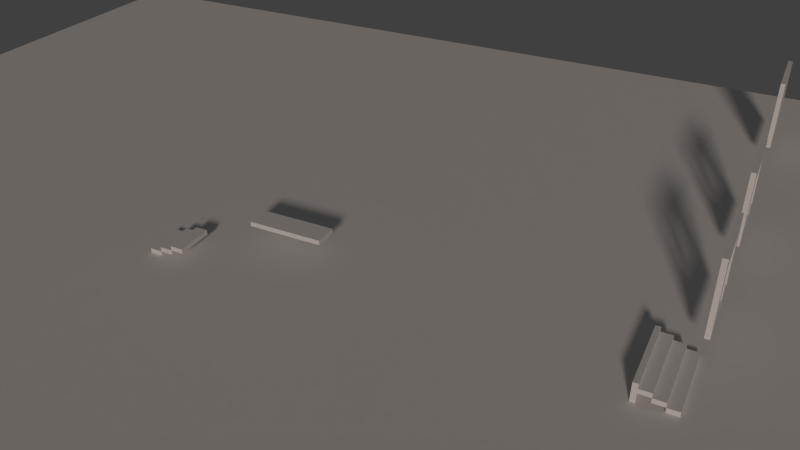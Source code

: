 # Source: CasaVictoriana.blend  (saved by Blender 2.78.0; exported with 4.5.12 LTS)
import bpy
from mathutils import Matrix  # noqa: F401  (used for matrix-valued properties, if any)

bpy.ops.wm.read_factory_settings(use_empty=True)
scene = bpy.context.scene
scene.name = 'Scene'

# ---- collections
col_collection_1 = bpy.data.collections.new('Collection 1'); scene.collection.children.link(col_collection_1)
col_collection_5 = bpy.data.collections.new('Collection 5'); scene.collection.children.link(col_collection_5)
col_collection_5.hide_render = True
col_collection_5.hide_viewport = True

# ---- world
world_world = bpy.data.worlds.new('World'); scene.world = world_world
world_world.color = (0.05088, 0.05088, 0.05088)
world_world.use_sun_shadow = False
world_world.sun_shadow_jitter_overblur = 0.0
world_world.cycles.sampling_method = 'MANUAL'

# ---- cameras
cam_camera = bpy.data.cameras.new('Camera')
cam_camera.clip_end = 100.0
cam_camera.lens = 35.0
cam_camera.sensor_width = 32.0
cam_camera.sensor_height = 18.0
cam_camera.ortho_scale = 7.314
cam_camera.dof.focus_distance = 0.0

# ---- lights
light_lamp = bpy.data.lights.new('Lamp', 'SUN')
light_lamp.transmission_factor = 0.0
light_lamp.cutoff_distance = 30.0
light_lamp.angle = 0.1199
light_lamp.energy = 1.0
light_lamp.shadow_buffer_clip_start = 1.001
light_lamp.shadow_soft_size = 0.06
light_lamp.shadow_cascade_max_distance = 1000.0
light_lamp.use_nodes = True; light_lamp.node_tree.nodes.clear()
_N = light_lamp.node_tree.nodes; _L = light_lamp.node_tree.links
n0 = _N.new('ShaderNodeOutputLight'); n0.name = 'Lámpara'; n0.location = (420, 300)
n1 = _N.new('ShaderNodeBlackbody'); n1.name = 'Cuerpo negro'; n1.location = (-280, 340)
n1.width = 163
n1.inputs[0].default_value = 5500.0
n2 = _N.new('ShaderNodeEmission'); n2.name = 'Emisión'; n2.location = (-20, 360)
_L.new(n1.outputs[0], n2.inputs[0])
_L.new(n2.outputs[0], n0.inputs[0])
n0.is_active_output = True

# ---- meshes
me_suelo_de_la_finca = bpy.data.meshes.new('Suelo de la Finca')
me_suelo_de_la_finca.from_pydata([(-1.0, -1.0, 0.0), (1.0, -1.0, 0.0), (-1.0, 1.0, 0.0), (1.0, 1.0, 0.0), (-1.0, -1.0, -0.1033), (1.0, -1.0, -0.1033), (-1.0, 1.0, -0.1033), (1.0, 1.0, -0.1033)], [], [(0, 1, 3, 2), (4, 6, 7, 5), (1, 5, 7, 3), (2, 6, 4, 0), (3, 7, 6, 2), (0, 4, 5, 1)])
me_suelo_de_la_finca.use_remesh_preserve_volume = False
me_suelo_de_la_finca.use_remesh_preserve_attributes = False
me_suelo_de_la_finca.use_mirror_vertex_groups = False
me_suelo_de_la_finca.update()
me_sm_cimientos_2x0_75x1 = bpy.data.meshes.new('SM_Cimientos 2x0.75x1')
me_sm_cimientos_2x0_75x1.from_pydata([], [], [])
me_sm_cimientos_2x0_75x1.update()
me_sm_suelo_2x2x0_25 = bpy.data.meshes.new('SM_Suelo 2x2x0,25')
me_sm_suelo_2x2x0_25.from_pydata([], [], [])
me_sm_suelo_2x2x0_25.update()
me_sm_pared_4x0_25x4_008 = bpy.data.meshes.new('SM_Pared 4x0,25x4.008')
me_sm_pared_4x0_25x4_008.from_pydata([(0.0, 0.25, 0.0), (4.0, 0.25, 0.0), (0.0, 0.25, 4.0), (4.0, 0.25, 4.0), (0.0, 0.0, 0.0), (4.0, 0.0, 0.0), (0.0, 0.0, 4.0), (4.0, 0.0, 4.0), (0.8, 0.25, 0.0), (3.2, 0.25, 0.0), (0.8, 0.25, 4.0), (3.2, 0.25, 4.0), (0.8, 0.0, 0.0), (3.2, 0.0, 0.0), (0.8, 0.0, 4.0), (3.2, 0.0, 4.0)], [], [(9, 11, 3, 1), (13, 5, 7, 15), (10, 2, 6, 14), (1, 3, 7, 5), (9, 1, 5, 13), (2, 0, 4, 6), (0, 8, 12, 4), (8, 9, 13, 12), (3, 11, 15, 7), (10, 14, 15, 11), (4, 12, 14, 6), (12, 13, 15, 14), (0, 2, 10, 8), (10, 11, 9, 8)])
me_sm_pared_4x0_25x4_008.use_remesh_preserve_volume = False
me_sm_pared_4x0_25x4_008.use_remesh_preserve_attributes = False
me_sm_pared_4x0_25x4_008.use_mirror_vertex_groups = False
me_sm_pared_4x0_25x4_008.update()
me_sm_cimientos_8x0_75x1 = bpy.data.meshes.new('SM_Cimientos 8x0.75x1')
me_sm_cimientos_8x0_75x1.from_pydata([], [], [])
me_sm_cimientos_8x0_75x1.update()
me_sm_suelo_8x8x0_25 = bpy.data.meshes.new('SM_Suelo 8x8x0,25')
me_sm_suelo_8x8x0_25.from_pydata([], [], [])
me_sm_suelo_8x8x0_25.update()
me_sm_paredventana_4x0_25x4_001 = bpy.data.meshes.new('SM_ParedVentana 4x0,25x4.001')
me_sm_paredventana_4x0_25x4_001.from_pydata([(0.0, 0.25, 0.0), (4.0, 0.25, 0.0), (0.0, 0.25, 4.0), (4.0, 0.25, 4.0), (0.0, 0.0, 0.0), (4.0, 0.0, 0.0), (0.0, 0.0, 4.0), (4.0, 0.0, 4.0), (0.8, 0.25, 0.0), (0.0, 0.25, 0.8), (3.2, 0.25, 0.0), (0.8, 0.25, 4.0), (0.0, 0.25, 3.2), (3.2, 0.25, 4.0), (0.8, 0.0, 0.0), (4.0, 0.25, 3.2), (3.2, 0.0, 0.0), (0.8, 0.0, 4.0), (4.0, 0.25, 0.8), (3.2, 0.0, 4.0), (4.0, 0.0, 0.8), (4.0, 0.0, 3.2), (0.0, 0.0, 3.2), (0.0, 0.0, 0.8), (0.8, 0.07, 0.8), (0.8, 0.07, 3.2), (3.2, 0.07, 0.8), (3.2, 0.07, 3.2), (0.8, 0.18, 3.2), (0.8, 0.18, 0.8), (3.2, 0.18, 3.2), (3.2, 0.18, 0.8), (2.1, 0.25, 0.0), (1.9, 0.25, 0.0), (1.9, 0.25, 4.0), (2.1, 0.25, 4.0), (1.9, 0.0, 0.0), (2.1, 0.0, 0.0), (2.1, 0.0, 4.0), (1.9, 0.0, 4.0), (2.1, 0.25, 3.2), (1.9, 0.25, 3.2), (2.1, 0.25, 0.8), (1.9, 0.25, 0.8), (1.9, 0.0, 0.8), (2.1, 0.0, 0.8), (2.1, 0.0, 3.2), (1.9, 0.0, 3.2), (0.8, 0.0, 0.8), (0.8, 0.0, 3.2), (3.2, 0.0, 0.8), (3.2, 0.0, 3.2), (0.8, 0.25, 3.2), (0.8, 0.25, 0.8), (3.2, 0.25, 3.2), (3.2, 0.25, 0.8), (2.1, 0.07, 0.8), (2.1, 0.07, 3.2), (1.9, 0.07, 3.2), (1.9, 0.07, 0.8), (2.1, 0.18, 3.2), (2.1, 0.18, 0.8), (1.9, 0.18, 0.8), (1.9, 0.18, 3.2), (1.845, 0.1745, 0.92), (1.845, 0.0755, 0.92), (0.855, 0.0755, 3.08), (0.855, 0.1745, 3.08), (2.155, 0.1745, 0.92), (2.155, 0.0755, 0.92), (1.845, 0.1745, 3.08), (1.845, 0.0755, 3.08), (3.145, 0.1745, 3.08), (3.145, 0.0755, 3.08), (3.145, 0.0755, 0.92), (3.145, 0.1745, 0.92), (2.155, 0.1745, 3.08), (2.155, 0.0755, 3.08), (0.855, 0.1745, 0.92), (0.855, 0.0755, 0.92)], [], [(54, 13, 3, 15), (51, 21, 7, 19), (11, 2, 6, 17), (15, 3, 7, 21), (10, 1, 5, 16), (9, 0, 4, 23), (0, 8, 14, 4), (53, 43, 33, 8), (14, 36, 44, 48), (3, 13, 19, 7), (37, 16, 50, 45), (9, 12, 52, 53), (22, 49, 17, 6), (30, 31, 75, 72), (0, 9, 53, 8), (12, 2, 11, 52), (8, 33, 36, 14), (60, 30, 72, 76), (11, 17, 39, 34), (29, 28, 67, 78), (4, 14, 48, 23), (23, 48, 49, 22), (2, 12, 22, 6), (12, 9, 23, 22), (1, 18, 20, 5), (18, 15, 21, 20), (16, 5, 20, 50), (50, 20, 21, 51), (10, 55, 18, 1), (55, 54, 15, 18), (31, 61, 68, 75), (35, 38, 19, 13), (26, 27, 73, 74), (42, 55, 10, 32), (46, 51, 19, 38), (11, 34, 41, 52), (49, 47, 39, 17), (35, 13, 54, 40), (45, 46, 47, 44), (35, 40, 41, 34), (40, 42, 43, 41), (42, 32, 33, 43), (46, 38, 39, 47), (38, 35, 34, 39), (37, 45, 44, 36), (32, 37, 36, 33), (32, 10, 16, 37), (62, 29, 78, 64), (27, 57, 77, 73), (25, 24, 79, 66), (24, 25, 49, 48), (27, 26, 50, 51), (28, 29, 53, 52), (31, 30, 54, 55), (56, 57, 46, 45), (58, 59, 44, 47), (60, 61, 42, 40), (62, 63, 41, 43), (29, 62, 43, 53), (61, 31, 55, 42), (30, 60, 40, 54), (63, 28, 52, 41), (26, 56, 45, 50), (59, 24, 48, 44), (25, 58, 47, 49), (57, 27, 51, 46), (73, 72, 75, 74), (77, 76, 72, 73), (69, 68, 76, 77), (66, 67, 70, 71), (74, 75, 68, 69), (71, 70, 64, 65), (65, 64, 78, 79), (79, 78, 67, 66), (28, 63, 70, 67), (57, 56, 69, 77), (56, 26, 74, 69), (59, 58, 71, 65), (24, 59, 65, 79), (61, 60, 76, 68), (58, 25, 66, 71), (63, 62, 64, 70)])
me_sm_paredventana_4x0_25x4_001.use_remesh_preserve_volume = False
me_sm_paredventana_4x0_25x4_001.use_remesh_preserve_attributes = False
me_sm_paredventana_4x0_25x4_001.use_mirror_vertex_groups = False
me_sm_paredventana_4x0_25x4_001.update()
me_sm_paredventana_4x0_25x4 = bpy.data.meshes.new('SM_ParedVentana 4x0,25x4')
me_sm_paredventana_4x0_25x4.from_pydata([(0.0, 0.25, 0.0), (4.0, 0.25, 0.0), (0.0, 0.25, 4.0), (4.0, 0.25, 4.0), (0.0, 0.0, 0.0), (4.0, 0.0, 0.0), (0.0, 0.0, 4.0), (4.0, 0.0, 4.0), (0.8, 0.25, 0.0), (0.0, 0.25, 0.8), (3.2, 0.25, 0.0), (0.8, 0.25, 4.0), (0.0, 0.25, 3.2), (3.2, 0.25, 4.0), (0.8, 0.0, 0.0), (4.0, 0.25, 3.2), (3.2, 0.0, 0.0), (0.8, 0.0, 4.0), (4.0, 0.25, 0.8), (3.2, 0.0, 4.0), (4.0, 0.0, 0.8), (4.0, 0.0, 3.2), (0.0, 0.0, 3.2), (0.0, 0.0, 0.8), (0.8, 0.07, 0.8), (0.8, 0.07, 3.2), (3.2, 0.07, 0.8), (3.2, 0.07, 3.2), (0.8, 0.18, 3.2), (0.8, 0.18, 0.8), (3.2, 0.18, 3.2), (3.2, 0.18, 0.8), (2.1, 0.25, 0.0), (1.9, 0.25, 0.0), (1.9, 0.25, 4.0), (2.1, 0.25, 4.0), (1.9, 0.0, 0.0), (2.1, 0.0, 0.0), (2.1, 0.0, 4.0), (1.9, 0.0, 4.0), (2.1, 0.25, 3.2), (1.9, 0.25, 3.2), (2.1, 0.25, 0.8), (1.9, 0.25, 0.8), (1.9, 0.0, 0.8), (2.1, 0.0, 0.8), (2.1, 0.0, 3.2), (1.9, 0.0, 3.2), (0.8, 0.0, 0.8), (0.8, 0.0, 3.2), (3.2, 0.0, 0.8), (3.2, 0.0, 3.2), (0.8, 0.25, 3.2), (0.8, 0.25, 0.8), (3.2, 0.25, 3.2), (3.2, 0.25, 0.8), (2.1, 0.07, 0.8), (2.1, 0.07, 3.2), (1.9, 0.07, 3.2), (1.9, 0.07, 0.8), (2.1, 0.18, 3.2), (2.1, 0.18, 0.8), (1.9, 0.18, 0.8), (1.9, 0.18, 3.2), (1.845, 0.1745, 0.92), (1.845, 0.0755, 0.92), (0.855, 0.0755, 3.08), (0.855, 0.1745, 3.08), (2.155, 0.1745, 0.92), (2.155, 0.0755, 0.92), (1.845, 0.1745, 3.08), (1.845, 0.0755, 3.08), (3.145, 0.1745, 3.08), (3.145, 0.0755, 3.08), (3.145, 0.0755, 0.92), (3.145, 0.1745, 0.92), (2.155, 0.1745, 3.08), (2.155, 0.0755, 3.08), (0.855, 0.1745, 0.92), (0.855, 0.0755, 0.92)], [], [(54, 13, 3, 15), (51, 21, 7, 19), (11, 2, 6, 17), (15, 3, 7, 21), (10, 1, 5, 16), (9, 0, 4, 23), (0, 8, 14, 4), (53, 43, 33, 8), (14, 36, 44, 48), (3, 13, 19, 7), (37, 16, 50, 45), (9, 12, 52, 53), (22, 49, 17, 6), (30, 31, 75, 72), (0, 9, 53, 8), (12, 2, 11, 52), (8, 33, 36, 14), (60, 30, 72, 76), (11, 17, 39, 34), (29, 28, 67, 78), (4, 14, 48, 23), (23, 48, 49, 22), (2, 12, 22, 6), (12, 9, 23, 22), (1, 18, 20, 5), (18, 15, 21, 20), (16, 5, 20, 50), (50, 20, 21, 51), (10, 55, 18, 1), (55, 54, 15, 18), (31, 61, 68, 75), (35, 38, 19, 13), (26, 27, 73, 74), (42, 55, 10, 32), (46, 51, 19, 38), (11, 34, 41, 52), (49, 47, 39, 17), (35, 13, 54, 40), (45, 46, 47, 44), (35, 40, 41, 34), (40, 42, 43, 41), (42, 32, 33, 43), (46, 38, 39, 47), (38, 35, 34, 39), (37, 45, 44, 36), (32, 37, 36, 33), (32, 10, 16, 37), (62, 29, 78, 64), (27, 57, 77, 73), (25, 24, 79, 66), (24, 25, 49, 48), (27, 26, 50, 51), (28, 29, 53, 52), (31, 30, 54, 55), (56, 57, 46, 45), (58, 59, 44, 47), (60, 61, 42, 40), (62, 63, 41, 43), (29, 62, 43, 53), (61, 31, 55, 42), (30, 60, 40, 54), (63, 28, 52, 41), (26, 56, 45, 50), (59, 24, 48, 44), (25, 58, 47, 49), (57, 27, 51, 46), (73, 72, 75, 74), (77, 76, 72, 73), (69, 68, 76, 77), (66, 67, 70, 71), (74, 75, 68, 69), (71, 70, 64, 65), (65, 64, 78, 79), (79, 78, 67, 66), (28, 63, 70, 67), (57, 56, 69, 77), (56, 26, 74, 69), (59, 58, 71, 65), (24, 59, 65, 79), (61, 60, 76, 68), (58, 25, 66, 71), (63, 62, 64, 70)])
me_sm_paredventana_4x0_25x4.use_remesh_preserve_volume = False
me_sm_paredventana_4x0_25x4.use_remesh_preserve_attributes = False
me_sm_paredventana_4x0_25x4.use_mirror_vertex_groups = False
me_sm_paredventana_4x0_25x4.update()
me_sm_pared_4x0_25x4 = bpy.data.meshes.new('SM_Pared 4x0,25x4')
me_sm_pared_4x0_25x4.from_pydata([], [], [])
me_sm_pared_4x0_25x4.update()
me_entrada_escalera_derecha = bpy.data.meshes.new('Entrada Escalera Derecha')
me_entrada_escalera_derecha.from_pydata([(-2.186e-08, -6.954e-08, 0.0), (4.0, -2.119e-07, 0.0), (-2.186e-08, -6.954e-08, 0.25), (4.0, -2.119e-07, 0.25), (-4.007e-08, 0.5833, 0.0), (4.0, 0.5833, 0.0), (-4.007e-08, 0.5833, 0.25), (4.0, 0.5833, 0.25), (1.984e-07, 0.5833, 0.5), (4.0, 0.5833, 0.5), (6.093e-08, 1.167, 0.25), (4.0, 1.167, 0.25), (4.0, 1.167, 0.5), (6.093e-08, 1.167, 0.5), (6.093e-08, 1.167, 0.75), (4.0, 1.167, 0.75), (4.271e-08, 1.75, 0.5), (4.0, 1.75, 0.5), (4.271e-08, 1.75, 0.75), (4.0, 1.75, 0.75)], [], [(0, 1, 3, 2), (4, 6, 7, 5), (0, 4, 5, 1), (2, 6, 4, 0), (3, 7, 6, 2), (1, 5, 7, 3), (6, 7, 9, 8), (10, 13, 12, 11), (6, 10, 11, 7), (8, 13, 10, 6), (9, 12, 13, 8), (7, 11, 12, 9), (13, 12, 15, 14), (16, 18, 19, 17), (13, 16, 17, 12), (14, 18, 16, 13), (15, 19, 18, 14), (12, 17, 19, 15)])
me_entrada_escalera_derecha.use_remesh_preserve_volume = False
me_entrada_escalera_derecha.use_remesh_preserve_attributes = False
me_entrada_escalera_derecha.use_mirror_vertex_groups = False
me_entrada_escalera_derecha.update()
me_sm_pilares_2x0_25x4_001 = bpy.data.meshes.new('SM_Pilares 2x0.25x4.001')
me_sm_pilares_2x0_25x4_001.from_pydata([], [], [])
me_sm_pilares_2x0_25x4_001.update()
me_sm_cimientos_4x0_75x1 = bpy.data.meshes.new('SM_Cimientos 4x0.75x1')
me_sm_cimientos_4x0_75x1.from_pydata([(0.0, 1.371e-06, 0.0), (4.0, 1.371e-06, 0.0), (4.0, 1.371e-06, 1.0), (0.0, 0.0, 1.0), (0.0, 0.25, 0.0), (4.0, 0.25, 0.0), (4.0, 0.25, 1.0), (0.0, 0.25, 1.0)], [], [(1, 2, 3, 0), (5, 4, 7, 6), (2, 6, 7, 3), (0, 4, 5, 1), (3, 7, 4, 0), (1, 5, 6, 2)])
me_sm_cimientos_4x0_75x1.use_remesh_preserve_volume = False
me_sm_cimientos_4x0_75x1.use_remesh_preserve_attributes = False
me_sm_cimientos_4x0_75x1.use_mirror_vertex_groups = False
me_sm_cimientos_4x0_75x1.update()
me_sm_pilaresesquina_4x0_25x4 = bpy.data.meshes.new('SM_PilaresEsquina 4x0.25x4')
me_sm_pilaresesquina_4x0_25x4.from_pydata([], [], [])
me_sm_pilaresesquina_4x0_25x4.update()
me_sm_suelo_4x4x0_25 = bpy.data.meshes.new('SM_Suelo 4x4x0,25')
me_sm_suelo_4x4x0_25.from_pydata([], [], [])
me_sm_suelo_4x4x0_25.update()
me_sm_cimientos_5_lados_2x2x1_blend = bpy.data.meshes.new('SM_Cimientos 5 Lados 2x2x1.blend')
me_sm_cimientos_5_lados_2x2x1_blend.from_pydata([], [], [])
me_sm_cimientos_5_lados_2x2x1_blend.update()
me_entrada_escalera_puerta = bpy.data.meshes.new('Entrada Escalera Puerta')
me_entrada_escalera_puerta.from_pydata([(0.0, 0.9423, 0.0), (2.0, 0.9423, 0.0), (0.0, 0.9423, 0.25), (2.0, 0.9423, 0.25), (-2.0, 0.9423, 0.0), (-2.0, 0.9423, 0.25), (2.0, -0.3069, 0.0), (0.0, -0.3069, 0.25), (2.0, -0.3069, 0.25), (2.0, 0.6923, 0.0), (0.0, 0.6923, 0.25), (2.0, 0.6923, 0.25), (-2.0, -0.3069, 0.0), (0.0, -0.3069, 0.0), (-2.0, -0.3069, 0.25), (-2.0, 0.6923, 0.0), (0.0, 0.6923, 0.0), (-2.0, 0.6923, 0.25)], [], [(0, 2, 3, 1), (16, 0, 1, 9), (10, 2, 0, 16), (11, 3, 2, 10), (9, 1, 3, 11), (4, 5, 2, 0), (15, 4, 0, 16), (17, 5, 4, 15), (10, 2, 5, 17), (13, 6, 8, 7), (16, 10, 11, 9), (13, 16, 9, 6), (7, 10, 16, 13), (8, 11, 10, 7), (6, 9, 11, 8), (12, 13, 7, 14), (15, 17, 10, 16), (12, 15, 16, 13), (14, 17, 15, 12), (7, 10, 17, 14)])
me_entrada_escalera_puerta.use_remesh_preserve_volume = False
me_entrada_escalera_puerta.use_remesh_preserve_attributes = False
me_entrada_escalera_puerta.use_mirror_vertex_groups = False
me_entrada_escalera_puerta.update()
me_sm_pared_2x0_25x4 = bpy.data.meshes.new('SM_Pared 2x0,25x4')
me_sm_pared_2x0_25x4.from_pydata([], [], [])
me_sm_pared_2x0_25x4.update()
me_entrada_escalera_izquierda = bpy.data.meshes.new('Entrada Escalera Izquierda')
me_entrada_escalera_izquierda.from_pydata([(0.0, 0.0, 0.0), (2.0, -1.457e-07, 0.0), (0.0, 0.0, 0.25), (2.0, -1.457e-07, 0.25), (-1.821e-08, 0.6667, 0.0), (2.0, 0.6667, 0.0), (-1.821e-08, 0.6667, 0.25), (2.0, 0.6667, 0.25), (1.01e-07, 0.6667, 0.5), (2.0, 0.6667, 0.5), (8.278e-08, 1.333, 0.25), (2.0, 1.333, 0.25), (2.0, 1.333, 0.5), (8.278e-08, 1.333, 0.5), (8.278e-08, 1.333, 0.75), (2.0, 1.333, 0.75), (6.457e-08, 2.0, 0.5), (2.0, 2.0, 0.5), (6.457e-08, 2.0, 0.75), (2.0, 2.0, 0.75)], [], [(0, 1, 3, 2), (4, 6, 7, 5), (0, 4, 5, 1), (2, 6, 4, 0), (3, 7, 6, 2), (1, 5, 7, 3), (6, 7, 9, 8), (10, 13, 12, 11), (6, 10, 11, 7), (8, 13, 10, 6), (9, 12, 13, 8), (7, 11, 12, 9), (13, 12, 15, 14), (16, 18, 19, 17), (13, 16, 17, 12), (14, 18, 16, 13), (15, 19, 18, 14), (12, 17, 19, 15)])
me_entrada_escalera_izquierda.use_remesh_preserve_volume = False
me_entrada_escalera_izquierda.use_remesh_preserve_attributes = False
me_entrada_escalera_izquierda.use_mirror_vertex_groups = False
me_entrada_escalera_izquierda.update()
me_sm_cimientos_4x0_75x1_1 = bpy.data.meshes.new('SM_Cimientos 4x0.75x1')
me_sm_cimientos_4x0_75x1_1.from_pydata([], [], [])
me_sm_cimientos_4x0_75x1_1.update()
me_sm_corner_0_25x0_25x4 = bpy.data.meshes.new('SM_Corner 0.25x0.25x4')
me_sm_corner_0_25x0_25x4.from_pydata([], [], [])
me_sm_corner_0_25x0_25x4.update()
me_sm_escalerasesquina_1x1x0_25 = bpy.data.meshes.new('SM_EscalerasEsquina 1x1x0.25')
me_sm_escalerasesquina_1x1x0_25.from_pydata([], [], [])
me_sm_escalerasesquina_1x1x0_25.update()
me_sm_paredventana_2x0_25x4 = bpy.data.meshes.new('SM_ParedVentana 2x0,25x4')
me_sm_paredventana_2x0_25x4.from_pydata([], [], [])
me_sm_paredventana_2x0_25x4.update()
me_sm_paredventana_4x0_25x4_1 = bpy.data.meshes.new('SM_ParedVentana 4x0,25x4')
me_sm_paredventana_4x0_25x4_1.from_pydata([], [], [])
me_sm_paredventana_4x0_25x4_1.update()
me_sm_escaleras_2x0_25x0_25 = bpy.data.meshes.new('SM_Escaleras 2x0.25x0.25')
me_sm_escaleras_2x0_25x0_25.from_pydata([], [], [])
me_sm_escaleras_2x0_25x0_25.update()

# ---- objects
ob_suelo_de_la_finca = bpy.data.objects.new('Suelo de la Finca', me_suelo_de_la_finca)
ob_91__iluminacion_y_camara = bpy.data.objects.new('91. Iluminacion y Camara', None)
ob_camera = bpy.data.objects.new('Camera', cam_camera)
ob_lamp = bpy.data.objects.new('Lamp', light_lamp)
ob_2__exteriores = bpy.data.objects.new('2. Exteriores', None)
ob_1__casa = bpy.data.objects.new('1. Casa', None)
ob_primer_piso = bpy.data.objects.new('Primer Piso', None)
ob_entrada = bpy.data.objects.new('Entrada', None)
ob_sm_cimientos_2x0_75x1_proxy_004 = bpy.data.objects.new('SM_Cimientos 2x0.75x1_proxy.004', me_sm_cimientos_2x0_75x1)
ob_sm_suelo_2x2x0_25_proxy_002 = bpy.data.objects.new('SM_Suelo 2x2x0,25_proxy.002', me_sm_suelo_2x2x0_25)
ob_sm_pared_4x0_25x4_proxy_009 = bpy.data.objects.new('SM_Pared 4x0,25x4_proxy.009', me_sm_pared_4x0_25x4_008)
ob_sm_cimientos_8x0_75x1_proxy_005 = bpy.data.objects.new('SM_Cimientos 8x0.75x1_proxy.005', me_sm_cimientos_8x0_75x1)
ob_sm_suelo_8x8x0_25_proxy_012 = bpy.data.objects.new('SM_Suelo 8x8x0,25_proxy.012', me_sm_suelo_8x8x0_25)
ob_sm_suelo_8x8x0_25_proxy_011 = bpy.data.objects.new('SM_Suelo 8x8x0,25_proxy.011', me_sm_suelo_8x8x0_25)
ob_sm_suelo_8x8x0_25_proxy_010 = bpy.data.objects.new('SM_Suelo 8x8x0,25_proxy.010', me_sm_suelo_8x8x0_25)
ob_sm_suelo_8x8x0_25_proxy_009 = bpy.data.objects.new('SM_Suelo 8x8x0,25_proxy.009', me_sm_suelo_8x8x0_25)
ob_sm_suelo_8x8x0_25_proxy_008 = bpy.data.objects.new('SM_Suelo 8x8x0,25_proxy.008', me_sm_suelo_8x8x0_25)
ob_sm_suelo_8x8x0_25_proxy_007 = bpy.data.objects.new('SM_Suelo 8x8x0,25_proxy.007', me_sm_suelo_8x8x0_25)
ob_sm_suelo_8x8x0_25_proxy_006 = bpy.data.objects.new('SM_Suelo 8x8x0,25_proxy.006', me_sm_suelo_8x8x0_25)
ob_sm_suelo_8x8x0_25_proxy_005 = bpy.data.objects.new('SM_Suelo 8x8x0,25_proxy.005', me_sm_suelo_8x8x0_25)
ob_sm_suelo_8x8x0_25_proxy_004 = bpy.data.objects.new('SM_Suelo 8x8x0,25_proxy.004', me_sm_suelo_8x8x0_25)
ob_sm_suelo_8x8x0_25_proxy_003 = bpy.data.objects.new('SM_Suelo 8x8x0,25_proxy.003', me_sm_suelo_8x8x0_25)
ob_sm_paredventana_4x0_25x4_proxy_003 = bpy.data.objects.new('SM_ParedVentana 4x0,25x4_proxy.003', me_sm_paredventana_4x0_25x4_001)
ob_sm_paredventana_4x0_25x4_proxy_002 = bpy.data.objects.new('SM_ParedVentana 4x0,25x4_proxy.002', me_sm_paredventana_4x0_25x4)
ob_sm_cimientos_8x0_75x1_proxy_002 = bpy.data.objects.new('SM_Cimientos 8x0.75x1_proxy.002', me_sm_cimientos_8x0_75x1)
ob_sm_pared_4x0_25x4_proxy_008 = bpy.data.objects.new('SM_Pared 4x0,25x4_proxy.008', me_sm_pared_4x0_25x4)
ob_sm_pared_4x0_25x4_proxy_007 = bpy.data.objects.new('SM_Pared 4x0,25x4_proxy.007', me_sm_pared_4x0_25x4)
ob_sm_cimientos_8x0_75x1_proxy_001 = bpy.data.objects.new('SM_Cimientos 8x0.75x1_proxy.001', me_sm_cimientos_8x0_75x1)
ob_entrada_escalera_derecha_001 = bpy.data.objects.new('Entrada Escalera Derecha.001', me_entrada_escalera_derecha)
ob_sm_pilares_2x0_25x4_001_proxy_002 = bpy.data.objects.new('SM_Pilares 2x0.25x4.001_proxy.002', me_sm_pilares_2x0_25x4_001)
ob_sm_cimientos_2x0_75x1_proxy_003 = bpy.data.objects.new('SM_Cimientos 2x0.75x1_proxy.003', me_sm_cimientos_2x0_75x1)
ob_sm_cimientos_2x0_75x1_proxy_002 = bpy.data.objects.new('SM_Cimientos 2x0.75x1_proxy.002', me_sm_cimientos_2x0_75x1)
ob_sm_cimientos_4x0_75x1_proxy_002 = bpy.data.objects.new('SM_Cimientos 4x0.75x1_proxy.002', me_sm_cimientos_4x0_75x1)
ob_sm_pared_4x0_25x4_proxy_006 = bpy.data.objects.new('SM_Pared 4x0,25x4_proxy.006', me_sm_pared_4x0_25x4)
ob_sm_pilaresesquina_4x0_25x4_proxy_005 = bpy.data.objects.new('SM_PilaresEsquina 4x0.25x4_proxy.005', me_sm_pilaresesquina_4x0_25x4)
ob_sm_suelo_2x2x0_25_001 = bpy.data.objects.new('SM_Suelo 2x2x0,25.001', me_sm_suelo_2x2x0_25)
ob_sm_suelo_2x2x0_25_proxy_001 = bpy.data.objects.new('SM_Suelo 2x2x0,25_proxy.001', me_sm_suelo_2x2x0_25)
ob_sm_pared_4x0_25x4_proxy_005 = bpy.data.objects.new('SM_Pared 4x0,25x4_proxy.005', me_sm_pared_4x0_25x4)
ob_sm_cimientos_8x0_75x1_proxy_006 = bpy.data.objects.new('SM_Cimientos 8x0.75x1_proxy.006', me_sm_cimientos_8x0_75x1)
ob_sm_pared_4x0_25x4_proxy_004 = bpy.data.objects.new('SM_Pared 4x0,25x4_proxy.004', me_sm_pared_4x0_25x4)
ob_sm_pared_4x0_25x4_proxy_003 = bpy.data.objects.new('SM_Pared 4x0,25x4_proxy.003', me_sm_pared_4x0_25x4)
ob_sm_pared_4x0_25x4_proxy_002 = bpy.data.objects.new('SM_Pared 4x0,25x4_proxy.002', me_sm_pared_4x0_25x4)
ob_sm_suelo_4x4x0_25_proxy_005 = bpy.data.objects.new('SM_Suelo 4x4x0,25_proxy.005', me_sm_suelo_4x4x0_25)
ob_sm_suelo_4x4x0_25_proxy_004 = bpy.data.objects.new('SM_Suelo 4x4x0,25_proxy.004', me_sm_suelo_4x4x0_25)
ob_sm_cimientos_5_lados_2x2x1_blend_proxy_001 = bpy.data.objects.new('SM_Cimientos 5 Lados 2x2x1.blend_proxy.001', me_sm_cimientos_5_lados_2x2x1_blend)
ob_sm_pilaresesquina_4x0_25x4_proxy_004 = bpy.data.objects.new('SM_PilaresEsquina 4x0.25x4_proxy.004', me_sm_pilaresesquina_4x0_25x4)
ob_sm_cimientos_8x0_75x1_proxy_004 = bpy.data.objects.new('SM_Cimientos 8x0.75x1_proxy.004', me_sm_cimientos_8x0_75x1)
ob_sm_suelo_4x4x0_25_proxy_003 = bpy.data.objects.new('SM_Suelo 4x4x0,25_proxy.003', me_sm_suelo_4x4x0_25)
ob_entrada_escalera_puerta = bpy.data.objects.new('Entrada Escalera Puerta', me_entrada_escalera_puerta)
ob_sm_pared_2x0_25x4_proxy_002 = bpy.data.objects.new('SM_Pared 2x0,25x4_proxy.002', me_sm_pared_2x0_25x4)
ob_sm_cimientos_8x0_75x1_proxy_003 = bpy.data.objects.new('SM_Cimientos 8x0.75x1_proxy.003', me_sm_cimientos_8x0_75x1)
ob_sm_pilaresesquina_4x0_25x4_proxy_003 = bpy.data.objects.new('SM_PilaresEsquina 4x0.25x4_proxy.003', me_sm_pilaresesquina_4x0_25x4)
ob_sm_suelo_4x4x0_25_proxy_002 = bpy.data.objects.new('SM_Suelo 4x4x0,25_proxy.002', me_sm_suelo_4x4x0_25)
ob_sm_pilaresesquina_4x0_25x4_proxy_002 = bpy.data.objects.new('SM_PilaresEsquina 4x0.25x4_proxy.002', me_sm_pilaresesquina_4x0_25x4)
ob_sm_suelo_2x2x0_25_proxy_008 = bpy.data.objects.new('SM_Suelo 2x2x0,25_proxy.008', me_sm_suelo_2x2x0_25)
ob_sm_suelo_2x2x0_25_proxy_007 = bpy.data.objects.new('SM_Suelo 2x2x0,25_proxy.007', me_sm_suelo_2x2x0_25)
ob_sm_suelo_2x2x0_25_proxy_006 = bpy.data.objects.new('SM_Suelo 2x2x0,25_proxy.006', me_sm_suelo_2x2x0_25)
ob_sm_suelo_2x2x0_25_proxy_005 = bpy.data.objects.new('SM_Suelo 2x2x0,25_proxy.005', me_sm_suelo_2x2x0_25)
ob_entrada_escalera_izquierda = bpy.data.objects.new('Entrada Escalera Izquierda', me_entrada_escalera_izquierda)
ob_sm_suelo_8x8x0_25_proxy_002 = bpy.data.objects.new('SM_Suelo 8x8x0,25_proxy.002', me_sm_suelo_8x8x0_25)
ob_sm_cimientos_2x0_75x1_proxy_001 = bpy.data.objects.new('SM_Cimientos 2x0.75x1_proxy.001', me_sm_cimientos_2x0_75x1)
ob_sm_cimientos_4x0_75x1_proxy_001 = bpy.data.objects.new('SM_Cimientos 4x0.75x1_proxy.001', me_sm_cimientos_4x0_75x1_1)
ob_sm_corner_0_25x0_25x4_proxy_001 = bpy.data.objects.new('SM_Corner 0.25x0.25x4_proxy.001', me_sm_corner_0_25x0_25x4)
ob_sm_escalerasesquina_1x1x0_25_proxy_001 = bpy.data.objects.new('SM_EscalerasEsquina 1x1x0.25_proxy.001', me_sm_escalerasesquina_1x1x0_25)
ob_sm_pared_2x0_25x4_proxy_001 = bpy.data.objects.new('SM_Pared 2x0,25x4_proxy.001', me_sm_pared_2x0_25x4)
ob_sm_pared_4x0_25x4_proxy_001 = bpy.data.objects.new('SM_Pared 4x0,25x4_proxy.001', me_sm_pared_4x0_25x4)
ob_sm_pilares_2x0_25x4_001_proxy_001 = bpy.data.objects.new('SM_Pilares 2x0.25x4.001_proxy.001', me_sm_pilares_2x0_25x4_001)
ob_sm_pilaresesquina_4x0_25x4_proxy_001 = bpy.data.objects.new('SM_PilaresEsquina 4x0.25x4_proxy.001', me_sm_pilaresesquina_4x0_25x4)
ob_sm_suelo_4x4x0_25_proxy_001 = bpy.data.objects.new('SM_Suelo 4x4x0,25_proxy.001', me_sm_suelo_4x4x0_25)
ob_sm_suelo_8x8x0_25_proxy_001 = bpy.data.objects.new('SM_Suelo 8x8x0,25_proxy.001', me_sm_suelo_8x8x0_25)
ob_sm_paredventana_2x0_25x4_proxy_001 = bpy.data.objects.new('SM_ParedVentana 2x0,25x4_proxy.001', me_sm_paredventana_2x0_25x4)
ob_sm_paredventana_4x0_25x4_proxy_001 = bpy.data.objects.new('SM_ParedVentana 4x0,25x4_proxy.001', me_sm_paredventana_4x0_25x4_1)
ob_9__objetos_linkeados = bpy.data.objects.new('9. Objetos Linkeados', None)
ob_sm_cimientos_5_lados_2x2x1_blend_proxy = bpy.data.objects.new('SM_Cimientos 5 Lados 2x2x1.blend_proxy', me_sm_cimientos_5_lados_2x2x1_blend)
ob_sm_paredventana_4x0_25x4_proxy = bpy.data.objects.new('SM_ParedVentana 4x0,25x4_proxy', me_sm_paredventana_4x0_25x4_1)
ob_sm_paredventana_2x0_25x4_proxy = bpy.data.objects.new('SM_ParedVentana 2x0,25x4_proxy', me_sm_paredventana_2x0_25x4)
ob_sm_suelo_8x8x0_25_proxy = bpy.data.objects.new('SM_Suelo 8x8x0,25_proxy', me_sm_suelo_8x8x0_25)
ob_sm_suelo_4x4x0_25_proxy = bpy.data.objects.new('SM_Suelo 4x4x0,25_proxy', me_sm_suelo_4x4x0_25)
ob_sm_suelo_2x2x0_25_proxy = bpy.data.objects.new('SM_Suelo 2x2x0,25_proxy', me_sm_suelo_2x2x0_25)
ob_sm_pilaresesquina_4x0_25x4_proxy = bpy.data.objects.new('SM_PilaresEsquina 4x0.25x4_proxy', me_sm_pilaresesquina_4x0_25x4)
ob_sm_pilares_2x0_25x4_001_proxy = bpy.data.objects.new('SM_Pilares 2x0.25x4.001_proxy', me_sm_pilares_2x0_25x4_001)
ob_sm_pared_4x0_25x4_proxy = bpy.data.objects.new('SM_Pared 4x0,25x4_proxy', me_sm_pared_4x0_25x4)
ob_sm_pared_2x0_25x4_proxy = bpy.data.objects.new('SM_Pared 2x0,25x4_proxy', me_sm_pared_2x0_25x4)
ob_sm_escalerasesquina_1x1x0_25_proxy = bpy.data.objects.new('SM_EscalerasEsquina 1x1x0.25_proxy', me_sm_escalerasesquina_1x1x0_25)
ob_sm_escaleras_2x0_25x0_25_proxy = bpy.data.objects.new('SM_Escaleras 2x0.25x0.25_proxy', me_sm_escaleras_2x0_25x0_25)
ob_sm_corner_0_25x0_25x4_proxy = bpy.data.objects.new('SM_Corner 0.25x0.25x4_proxy', me_sm_corner_0_25x0_25x4)
ob_sm_cimientos_8x0_75x1_proxy = bpy.data.objects.new('SM_Cimientos 8x0.75x1_proxy', me_sm_cimientos_8x0_75x1)
ob_sm_cimientos_4x0_75x1_proxy = bpy.data.objects.new('SM_Cimientos 4x0.75x1_proxy', me_sm_cimientos_4x0_75x1_1)
ob_sm_cimientos_2x0_75x1_proxy = bpy.data.objects.new('SM_Cimientos 2x0.75x1_proxy', me_sm_cimientos_2x0_75x1)

# ---- transforms, parenting, visibility, modifiers, constraints
ob_suelo_de_la_finca.location = (0.0, 0.0, -0.00226)
ob_suelo_de_la_finca.scale = (30.93, 30.93, 22.19)
ob_suelo_de_la_finca.lineart.crease_threshold = 0.0
ob_91__iluminacion_y_camara.location = (25.51, -13.29, 17.19)
ob_91__iluminacion_y_camara.rotation_euler = (-0.05814, -0.06278, -0.3495)
ob_91__iluminacion_y_camara.scale = (1.0, 1.0, 1.0)
ob_91__iluminacion_y_camara.empty_image_offset = (0.0, 0.0)
ob_91__iluminacion_y_camara.lineart.crease_threshold = 0.0
ob_camera.parent = ob_91__iluminacion_y_camara
ob_camera.location = (6.481, -17.19, 5.344)
ob_camera.rotation_euler = (1.109, 0.0, 0.8149)
ob_camera.lock_rotations_4d = False
ob_camera.empty_display_type = 'ARROWS'
ob_camera.color = (0.0, 0.0, 0.0, 0.0)
ob_camera.display_type = 'WIRE'
ob_camera.lineart.crease_threshold = 0.0
ob_lamp.parent = ob_91__iluminacion_y_camara
ob_lamp.location = (1.365, -10.3, 5.091)
ob_lamp.rotation_euler = (1.291, 0.1128, 0.6804)
ob_lamp.lock_rotations_4d = False
ob_lamp.empty_display_type = 'ARROWS'
ob_lamp.color = (0.0, 0.0, 0.0, 0.0)
ob_lamp.lineart.crease_threshold = 0.0
ob_2__exteriores.location = (0.0, 0.0, 0.0)
ob_2__exteriores.empty_image_offset = (0.0, 0.0)
ob_2__exteriores.lineart.crease_threshold = 0.0
ob_1__casa.location = (0.0, 0.0, 0.0)
ob_1__casa.empty_image_offset = (0.0, 0.0)
ob_1__casa.lineart.crease_threshold = 0.0
ob_primer_piso.parent = ob_1__casa
ob_primer_piso.location = (0.0, 0.0, 0.0)
ob_primer_piso.empty_image_offset = (0.0, 0.0)
ob_primer_piso.lineart.crease_threshold = 0.0
ob_entrada.parent = ob_primer_piso
ob_entrada.location = (0.0, 0.0, 0.0)
ob_entrada.empty_image_offset = (0.0, 0.0)
ob_entrada.lineart.crease_threshold = 0.0
ob_sm_cimientos_2x0_75x1_proxy_004.parent = ob_entrada
ob_sm_cimientos_2x0_75x1_proxy_004.location = (-10.0, -2.0, -6.557e-07)
ob_sm_cimientos_2x0_75x1_proxy_004.lineart.crease_threshold = 0.0
ob_sm_suelo_2x2x0_25_proxy_002.parent = ob_entrada
ob_sm_suelo_2x2x0_25_proxy_002.location = (-10.0, 0.25, 1.0)
ob_sm_suelo_2x2x0_25_proxy_002.rotation_euler = (3.142, -0.0, 0.0)
ob_sm_suelo_2x2x0_25_proxy_002.lineart.crease_threshold = 0.0
ob_sm_pared_4x0_25x4_proxy_009.parent = ob_entrada
ob_sm_pared_4x0_25x4_proxy_009.location = (24.22, 20.0, 1.0)
ob_sm_pared_4x0_25x4_proxy_009.rotation_euler = (0.0, -0.0, 1.571)
ob_sm_pared_4x0_25x4_proxy_009.lineart.crease_threshold = 0.0
ob_sm_cimientos_8x0_75x1_proxy_005.parent = ob_entrada
ob_sm_cimientos_8x0_75x1_proxy_005.location = (23.97, 20.0, 1.49e-08)
ob_sm_cimientos_8x0_75x1_proxy_005.rotation_euler = (0.0, -0.0, 4.712)
ob_sm_cimientos_8x0_75x1_proxy_005.lineart.crease_threshold = 0.0
ob_sm_suelo_8x8x0_25_proxy_012.parent = ob_entrada
ob_sm_suelo_8x8x0_25_proxy_012.location = (8.0, 16.25, 1.0)
ob_sm_suelo_8x8x0_25_proxy_012.lineart.crease_threshold = 0.0
ob_sm_suelo_8x8x0_25_proxy_011.parent = ob_entrada
ob_sm_suelo_8x8x0_25_proxy_011.location = (-8.0, 16.25, 1.0)
ob_sm_suelo_8x8x0_25_proxy_011.lineart.crease_threshold = 0.0
ob_sm_suelo_8x8x0_25_proxy_010.parent = ob_entrada
ob_sm_suelo_8x8x0_25_proxy_010.location = (0.0, 16.25, 1.0)
ob_sm_suelo_8x8x0_25_proxy_010.lineart.crease_threshold = 0.0
ob_sm_suelo_8x8x0_25_proxy_009.parent = ob_entrada
ob_sm_suelo_8x8x0_25_proxy_009.location = (16.0, 16.25, 1.0)
ob_sm_suelo_8x8x0_25_proxy_009.lineart.crease_threshold = 0.0
ob_sm_suelo_8x8x0_25_proxy_008.parent = ob_entrada
ob_sm_suelo_8x8x0_25_proxy_008.location = (16.0, 8.25, 1.0)
ob_sm_suelo_8x8x0_25_proxy_008.lineart.crease_threshold = 0.0
ob_sm_suelo_8x8x0_25_proxy_007.parent = ob_entrada
ob_sm_suelo_8x8x0_25_proxy_007.location = (0.0, 8.25, 1.0)
ob_sm_suelo_8x8x0_25_proxy_007.lineart.crease_threshold = 0.0
ob_sm_suelo_8x8x0_25_proxy_006.parent = ob_entrada
ob_sm_suelo_8x8x0_25_proxy_006.location = (-8.0, 8.25, 1.0)
ob_sm_suelo_8x8x0_25_proxy_006.lineart.crease_threshold = 0.0
ob_sm_suelo_8x8x0_25_proxy_005.parent = ob_entrada
ob_sm_suelo_8x8x0_25_proxy_005.location = (8.0, 8.25, 1.0)
ob_sm_suelo_8x8x0_25_proxy_005.lineart.crease_threshold = 0.0
ob_sm_suelo_8x8x0_25_proxy_004.parent = ob_entrada
ob_sm_suelo_8x8x0_25_proxy_004.location = (8.0, 0.25, 1.0)
ob_sm_suelo_8x8x0_25_proxy_004.lineart.crease_threshold = 0.0
ob_sm_suelo_8x8x0_25_proxy_003.parent = ob_entrada
ob_sm_suelo_8x8x0_25_proxy_003.location = (15.97, 0.25, 1.0)
ob_sm_suelo_8x8x0_25_proxy_003.lineart.crease_threshold = 0.0
ob_sm_paredventana_4x0_25x4_proxy_003.parent = ob_entrada
ob_sm_paredventana_4x0_25x4_proxy_003.location = (24.22, 8.0, 1.0)
ob_sm_paredventana_4x0_25x4_proxy_003.rotation_euler = (0.0, -0.0, 7.854)
ob_sm_paredventana_4x0_25x4_proxy_003.lineart.crease_threshold = 0.0
ob_sm_paredventana_4x0_25x4_proxy_002.parent = ob_entrada
ob_sm_paredventana_4x0_25x4_proxy_002.location = (24.22, 2.384e-07, 1.0)
ob_sm_paredventana_4x0_25x4_proxy_002.rotation_euler = (0.0, -0.0, 7.854)
ob_sm_paredventana_4x0_25x4_proxy_002.lineart.crease_threshold = 0.0
ob_sm_cimientos_8x0_75x1_proxy_002.parent = ob_entrada
ob_sm_cimientos_8x0_75x1_proxy_002.location = (23.97, 12.0, 1.49e-08)
ob_sm_cimientos_8x0_75x1_proxy_002.rotation_euler = (0.0, -0.0, 4.712)
ob_sm_cimientos_8x0_75x1_proxy_002.lineart.crease_threshold = 0.0
ob_sm_pared_4x0_25x4_proxy_008.parent = ob_entrada
ob_sm_pared_4x0_25x4_proxy_008.location = (24.22, 12.0, 1.0)
ob_sm_pared_4x0_25x4_proxy_008.rotation_euler = (0.0, -0.0, 1.571)
ob_sm_pared_4x0_25x4_proxy_008.lineart.crease_threshold = 0.0
ob_sm_pared_4x0_25x4_proxy_007.parent = ob_entrada
ob_sm_pared_4x0_25x4_proxy_007.location = (24.22, 16.0, 1.0)
ob_sm_pared_4x0_25x4_proxy_007.rotation_euler = (0.0, -0.0, 1.571)
ob_sm_pared_4x0_25x4_proxy_007.lineart.crease_threshold = 0.0
ob_sm_cimientos_8x0_75x1_proxy_001.parent = ob_entrada
ob_sm_cimientos_8x0_75x1_proxy_001.location = (23.97, 4.0, 1.49e-08)
ob_sm_cimientos_8x0_75x1_proxy_001.rotation_euler = (0.0, -0.0, 4.712)
ob_sm_cimientos_8x0_75x1_proxy_001.lineart.crease_threshold = 0.0
ob_entrada_escalera_derecha_001.parent = ob_entrada
ob_entrada_escalera_derecha_001.location = (23.97, -4.0, -3.8e-06)
ob_entrada_escalera_derecha_001.rotation_euler = (0.0, 0.0, 1.571)
ob_entrada_escalera_derecha_001.lineart.crease_threshold = 0.0
ob_sm_pilares_2x0_25x4_001_proxy_002.parent = ob_entrada
ob_sm_pilares_2x0_25x4_001_proxy_002.location = (2.0, -4.25, 1.0)
ob_sm_pilares_2x0_25x4_001_proxy_002.lineart.crease_threshold = 0.0
ob_sm_cimientos_2x0_75x1_proxy_003.parent = ob_entrada
ob_sm_cimientos_2x0_75x1_proxy_003.location = (-2.0, -4.25, 0.0)
ob_sm_cimientos_2x0_75x1_proxy_003.lineart.crease_threshold = 0.0
ob_sm_cimientos_2x0_75x1_proxy_002.parent = ob_entrada
ob_sm_cimientos_2x0_75x1_proxy_002.location = (21.97, -4.768e-07, -3.8e-06)
ob_sm_cimientos_2x0_75x1_proxy_002.lineart.crease_threshold = 0.0
ob_sm_cimientos_4x0_75x1_proxy_002.parent = ob_entrada
ob_sm_cimientos_4x0_75x1_proxy_002.location = (22.22, -4.0, 0.0)
ob_sm_cimientos_4x0_75x1_proxy_002.rotation_euler = (0.0, -0.0, 1.571)
ob_sm_cimientos_4x0_75x1_proxy_002.lineart.crease_threshold = 0.0
ob_sm_pared_4x0_25x4_proxy_006.parent = ob_entrada
ob_sm_pared_4x0_25x4_proxy_006.location = (24.22, 4.0, 1.0)
ob_sm_pared_4x0_25x4_proxy_006.rotation_euler = (0.0, -0.0, 1.571)
ob_sm_pared_4x0_25x4_proxy_006.lineart.crease_threshold = 0.0
ob_sm_pilaresesquina_4x0_25x4_proxy_005.parent = ob_entrada
ob_sm_pilaresesquina_4x0_25x4_proxy_005.location = (17.97, -4.25, 1.0)
ob_sm_pilaresesquina_4x0_25x4_proxy_005.rotation_euler = (0.0, -0.0, 6.283)
ob_sm_pilaresesquina_4x0_25x4_proxy_005.lineart.crease_threshold = 0.0
ob_sm_suelo_2x2x0_25_001.parent = ob_entrada
ob_sm_suelo_2x2x0_25_001.location = (19.97, -2.0, 1.0)
ob_sm_suelo_2x2x0_25_001.rotation_euler = (3.142, -0.0, 0.0)
ob_sm_suelo_2x2x0_25_001.lineart.crease_threshold = 0.0
ob_sm_suelo_2x2x0_25_proxy_001.parent = ob_entrada
ob_sm_suelo_2x2x0_25_proxy_001.location = (19.97, 0.0, 1.0)
ob_sm_suelo_2x2x0_25_proxy_001.rotation_euler = (3.142, -0.0, 0.0)
ob_sm_suelo_2x2x0_25_proxy_001.lineart.crease_threshold = 0.0
ob_sm_pared_4x0_25x4_proxy_005.parent = ob_entrada
ob_sm_pared_4x0_25x4_proxy_005.location = (17.97, 0.0, 1.0)
ob_sm_pared_4x0_25x4_proxy_005.lineart.crease_threshold = 0.0
ob_sm_cimientos_8x0_75x1_proxy_006.parent = ob_entrada
ob_sm_cimientos_8x0_75x1_proxy_006.location = (-4.0, -2.0, -6.557e-07)
ob_sm_cimientos_8x0_75x1_proxy_006.lineart.crease_threshold = 0.0
ob_sm_pared_4x0_25x4_proxy_004.parent = ob_entrada
ob_sm_pared_4x0_25x4_proxy_004.location = (14.0, 0.0, 1.0)
ob_sm_pared_4x0_25x4_proxy_004.lineart.crease_threshold = 0.0
ob_sm_pared_4x0_25x4_proxy_003.parent = ob_entrada
ob_sm_pared_4x0_25x4_proxy_003.location = (10.0, 0.0, 1.0)
ob_sm_pared_4x0_25x4_proxy_003.lineart.crease_threshold = 0.0
ob_sm_pared_4x0_25x4_proxy_002.parent = ob_entrada
ob_sm_pared_4x0_25x4_proxy_002.location = (6.0, 0.0, 1.0)
ob_sm_pared_4x0_25x4_proxy_002.lineart.crease_threshold = 0.0
ob_sm_suelo_4x4x0_25_proxy_005.parent = ob_entrada
ob_sm_suelo_4x4x0_25_proxy_005.location = (16.0, 2.861e-06, 1.0)
ob_sm_suelo_4x4x0_25_proxy_005.rotation_euler = (8.742e-08, -3.142, 3.142)
ob_sm_suelo_4x4x0_25_proxy_005.lineart.crease_threshold = 0.0
ob_sm_suelo_4x4x0_25_proxy_004.parent = ob_entrada
ob_sm_suelo_4x4x0_25_proxy_004.location = (12.0, 2.861e-06, 1.0)
ob_sm_suelo_4x4x0_25_proxy_004.rotation_euler = (8.742e-08, -3.142, 3.142)
ob_sm_suelo_4x4x0_25_proxy_004.lineart.crease_threshold = 0.0
ob_sm_cimientos_5_lados_2x2x1_blend_proxy_001.parent = ob_entrada
ob_sm_cimientos_5_lados_2x2x1_blend_proxy_001.location = (10.97, -7.0, 0.0)
ob_sm_cimientos_5_lados_2x2x1_blend_proxy_001.lineart.crease_threshold = 0.0
ob_sm_pilaresesquina_4x0_25x4_proxy_004.parent = ob_entrada
ob_sm_pilaresesquina_4x0_25x4_proxy_004.location = (17.97, -4.0, 1.0)
ob_sm_pilaresesquina_4x0_25x4_proxy_004.rotation_euler = (0.0, 0.0, 3.142)
ob_sm_pilaresesquina_4x0_25x4_proxy_004.lineart.crease_threshold = 0.0
ob_sm_cimientos_8x0_75x1_proxy_004.parent = ob_entrada
ob_sm_cimientos_8x0_75x1_proxy_004.location = (17.97, -4.0, -3.815e-06)
ob_sm_cimientos_8x0_75x1_proxy_004.rotation_euler = (0.0, 0.0, 3.142)
ob_sm_cimientos_8x0_75x1_proxy_004.lineart.crease_threshold = 0.0
ob_sm_suelo_4x4x0_25_proxy_003.parent = ob_entrada
ob_sm_suelo_4x4x0_25_proxy_003.location = (8.0, 2.861e-06, 1.0)
ob_sm_suelo_4x4x0_25_proxy_003.rotation_euler = (8.742e-08, -3.142, 3.142)
ob_sm_suelo_4x4x0_25_proxy_003.lineart.crease_threshold = 0.0
ob_entrada_escalera_puerta.parent = ob_entrada
ob_entrada_escalera_puerta.location = (4.0, -0.6923, 1.0)
ob_entrada_escalera_puerta.lineart.crease_threshold = 0.0
ob_sm_pared_2x0_25x4_proxy_002.parent = ob_entrada
ob_sm_pared_2x0_25x4_proxy_002.location = (21.97, 0.0, 1.0)
ob_sm_pared_2x0_25x4_proxy_002.lineart.crease_threshold = 0.0
ob_sm_cimientos_8x0_75x1_proxy_003.parent = ob_entrada
ob_sm_cimientos_8x0_75x1_proxy_003.location = (4.0, -4.25, 0.0)
ob_sm_cimientos_8x0_75x1_proxy_003.lineart.crease_threshold = 0.0
ob_sm_pilaresesquina_4x0_25x4_proxy_003.parent = ob_entrada
ob_sm_pilaresesquina_4x0_25x4_proxy_003.location = (-4.0, -2.0, 1.0)
ob_sm_pilaresesquina_4x0_25x4_proxy_003.rotation_euler = (0.0, 0.0, 6.283)
ob_sm_pilaresesquina_4x0_25x4_proxy_003.lineart.crease_threshold = 0.0
ob_sm_suelo_4x4x0_25_proxy_002.parent = ob_entrada
ob_sm_suelo_4x4x0_25_proxy_002.location = (4.0, 2.149e-15, 1.0)
ob_sm_suelo_4x4x0_25_proxy_002.rotation_euler = (8.742e-08, -3.142, 3.142)
ob_sm_suelo_4x4x0_25_proxy_002.lineart.crease_threshold = 0.0
ob_sm_pilaresesquina_4x0_25x4_proxy_002.parent = ob_entrada
ob_sm_pilaresesquina_4x0_25x4_proxy_002.location = (2.0, -4.0, 1.0)
ob_sm_pilaresesquina_4x0_25x4_proxy_002.rotation_euler = (0.0, -0.0, 3.142)
ob_sm_pilaresesquina_4x0_25x4_proxy_002.lineart.crease_threshold = 0.0
ob_sm_suelo_2x2x0_25_proxy_008.parent = ob_entrada
ob_sm_suelo_2x2x0_25_proxy_008.location = (-6.0, 0.25, 1.0)
ob_sm_suelo_2x2x0_25_proxy_008.rotation_euler = (3.142, -0.0, 0.0)
ob_sm_suelo_2x2x0_25_proxy_008.lineart.crease_threshold = 0.0
ob_sm_suelo_2x2x0_25_proxy_007.parent = ob_entrada
ob_sm_suelo_2x2x0_25_proxy_007.location = (-8.0, 0.25, 1.0)
ob_sm_suelo_2x2x0_25_proxy_007.rotation_euler = (3.142, -0.0, 0.0)
ob_sm_suelo_2x2x0_25_proxy_007.lineart.crease_threshold = 0.0
ob_sm_suelo_2x2x0_25_proxy_006.parent = ob_entrada
ob_sm_suelo_2x2x0_25_proxy_006.location = (-4.0, 0.25, 1.0)
ob_sm_suelo_2x2x0_25_proxy_006.rotation_euler = (3.142, -0.0, 0.0)
ob_sm_suelo_2x2x0_25_proxy_006.lineart.crease_threshold = 0.0
ob_sm_suelo_2x2x0_25_proxy_005.parent = ob_entrada
ob_sm_suelo_2x2x0_25_proxy_005.location = (-2.0, 0.25, 1.0)
ob_sm_suelo_2x2x0_25_proxy_005.rotation_euler = (3.142, -0.0, 0.0)
ob_sm_suelo_2x2x0_25_proxy_005.lineart.crease_threshold = 0.0
ob_entrada_escalera_izquierda.parent = ob_entrada
ob_entrada_escalera_izquierda.location = (-2.0, -2.0, -6.407e-07)
ob_entrada_escalera_izquierda.rotation_euler = (0.0, -0.0, -1.571)
ob_entrada_escalera_izquierda.lineart.crease_threshold = 0.0
ob_sm_suelo_8x8x0_25_proxy_002.parent = ob_entrada
ob_sm_suelo_8x8x0_25_proxy_002.location = (-8.0, 0.25, 1.0)
ob_sm_suelo_8x8x0_25_proxy_002.lineart.crease_threshold = 0.0
ob_sm_cimientos_2x0_75x1_proxy_001.parent = ob_entrada
ob_sm_cimientos_2x0_75x1_proxy_001.location = (21.97, -4.25, -3.815e-06)
ob_sm_cimientos_2x0_75x1_proxy_001.lineart.crease_threshold = 0.0
ob_sm_cimientos_4x0_75x1_proxy_001.parent = ob_entrada
ob_sm_cimientos_4x0_75x1_proxy_001.location = (-5.972, -8.074, -1.013e-06)
ob_sm_cimientos_4x0_75x1_proxy_001.lineart.crease_threshold = 0.0
ob_sm_corner_0_25x0_25x4_proxy_001.parent = ob_entrada
ob_sm_corner_0_25x0_25x4_proxy_001.location = (21.97, -4.25, 1.0)
ob_sm_corner_0_25x0_25x4_proxy_001.lineart.crease_threshold = 0.0
ob_sm_escalerasesquina_1x1x0_25_proxy_001.parent = ob_entrada
ob_sm_escalerasesquina_1x1x0_25_proxy_001.location = (-1.0, -8.0, 0.0)
ob_sm_escalerasesquina_1x1x0_25_proxy_001.lineart.crease_threshold = 0.0
ob_sm_pared_2x0_25x4_proxy_001.parent = ob_entrada
ob_sm_pared_2x0_25x4_proxy_001.location = (0.0, 0.0, 1.0)
ob_sm_pared_2x0_25x4_proxy_001.lineart.crease_threshold = 0.0
ob_sm_pared_4x0_25x4_proxy_001.parent = ob_entrada
ob_sm_pared_4x0_25x4_proxy_001.location = (-10.0, 0.0, 1.0)
ob_sm_pared_4x0_25x4_proxy_001.lineart.crease_threshold = 0.0
ob_sm_pilares_2x0_25x4_001_proxy_001.parent = ob_entrada
ob_sm_pilares_2x0_25x4_001_proxy_001.location = (-6.0, -2.0, 1.0)
ob_sm_pilares_2x0_25x4_001_proxy_001.lineart.crease_threshold = 0.0
ob_sm_pilaresesquina_4x0_25x4_proxy_001.parent = ob_entrada
ob_sm_pilaresesquina_4x0_25x4_proxy_001.location = (4.0, -4.25, 1.0)
ob_sm_pilaresesquina_4x0_25x4_proxy_001.lineart.crease_threshold = 0.0
ob_sm_suelo_4x4x0_25_proxy_001.parent = ob_entrada
ob_sm_suelo_4x4x0_25_proxy_001.location = (0.0, 4.299e-15, 1.0)
ob_sm_suelo_4x4x0_25_proxy_001.rotation_euler = (8.742e-08, -3.142, 3.142)
ob_sm_suelo_4x4x0_25_proxy_001.lineart.crease_threshold = 0.0
ob_sm_suelo_8x8x0_25_proxy_001.parent = ob_entrada
ob_sm_suelo_8x8x0_25_proxy_001.location = (0.0, 0.25, 1.0)
ob_sm_suelo_8x8x0_25_proxy_001.lineart.crease_threshold = 0.0
ob_sm_paredventana_2x0_25x4_proxy_001.parent = ob_entrada
ob_sm_paredventana_2x0_25x4_proxy_001.location = (-6.0, 0.0, 1.0)
ob_sm_paredventana_2x0_25x4_proxy_001.lineart.crease_threshold = 0.0
ob_sm_paredventana_4x0_25x4_proxy_001.parent = ob_entrada
ob_sm_paredventana_4x0_25x4_proxy_001.location = (-4.0, 0.0, 1.0)
ob_sm_paredventana_4x0_25x4_proxy_001.rotation_euler = (0.0, 0.0, 6.283)
ob_sm_paredventana_4x0_25x4_proxy_001.lineart.crease_threshold = 0.0
ob_9__objetos_linkeados.location = (0.0, 0.0, 0.0)
ob_9__objetos_linkeados.empty_image_offset = (0.0, 0.0)
ob_9__objetos_linkeados.lineart.crease_threshold = 0.0
ob_sm_cimientos_5_lados_2x2x1_blend_proxy.parent = ob_9__objetos_linkeados
ob_sm_cimientos_5_lados_2x2x1_blend_proxy.location = (-4.0, 4.0, 0.0)
ob_sm_cimientos_5_lados_2x2x1_blend_proxy.lineart.crease_threshold = 0.0
ob_sm_paredventana_4x0_25x4_proxy.parent = ob_9__objetos_linkeados
ob_sm_paredventana_4x0_25x4_proxy.location = (-6.0, 0.0, 0.0)
ob_sm_paredventana_4x0_25x4_proxy.lineart.crease_threshold = 0.0
ob_sm_paredventana_2x0_25x4_proxy.parent = ob_9__objetos_linkeados
ob_sm_paredventana_2x0_25x4_proxy.location = (-6.0, -1.0, 0.0)
ob_sm_paredventana_2x0_25x4_proxy.lineart.crease_threshold = 0.0
ob_sm_suelo_8x8x0_25_proxy.parent = ob_9__objetos_linkeados
ob_sm_suelo_8x8x0_25_proxy.location = (0.0, 5.0, 0.0)
ob_sm_suelo_8x8x0_25_proxy.lineart.crease_threshold = 0.0
ob_sm_suelo_4x4x0_25_proxy.parent = ob_9__objetos_linkeados
ob_sm_suelo_4x4x0_25_proxy.location = (4.0, 0.0, 0.0)
ob_sm_suelo_4x4x0_25_proxy.lineart.crease_threshold = 0.0
ob_sm_suelo_2x2x0_25_proxy.parent = ob_9__objetos_linkeados
ob_sm_suelo_2x2x0_25_proxy.location = (1.0, 1.0, 0.0)
ob_sm_suelo_2x2x0_25_proxy.lineart.crease_threshold = 0.0
ob_sm_pilaresesquina_4x0_25x4_proxy.parent = ob_9__objetos_linkeados
ob_sm_pilaresesquina_4x0_25x4_proxy.location = (4.0, -2.0, 0.0)
ob_sm_pilaresesquina_4x0_25x4_proxy.lineart.crease_threshold = 0.0
ob_sm_pilares_2x0_25x4_001_proxy.parent = ob_9__objetos_linkeados
ob_sm_pilares_2x0_25x4_001_proxy.location = (4.0, -3.0, 0.0)
ob_sm_pilares_2x0_25x4_001_proxy.lineart.crease_threshold = 0.0
ob_sm_pared_4x0_25x4_proxy.parent = ob_9__objetos_linkeados
ob_sm_pared_4x0_25x4_proxy.location = (0.0, -8.0, 0.0)
ob_sm_pared_4x0_25x4_proxy.lineart.crease_threshold = 0.0
ob_sm_pared_2x0_25x4_proxy.parent = ob_9__objetos_linkeados
ob_sm_pared_2x0_25x4_proxy.location = (0.0, -7.0, 0.0)
ob_sm_pared_2x0_25x4_proxy.lineart.crease_threshold = 0.0
ob_sm_escalerasesquina_1x1x0_25_proxy.parent = ob_9__objetos_linkeados
ob_sm_escalerasesquina_1x1x0_25_proxy.location = (0.0, -2.0, 0.0)
ob_sm_escalerasesquina_1x1x0_25_proxy.lineart.crease_threshold = 0.0
ob_sm_escaleras_2x0_25x0_25_proxy.parent = ob_9__objetos_linkeados
ob_sm_escaleras_2x0_25x0_25_proxy.location = (0.0, -3.0, 0.0)
ob_sm_escaleras_2x0_25x0_25_proxy.lineart.crease_threshold = 0.0
ob_sm_corner_0_25x0_25x4_proxy.parent = ob_9__objetos_linkeados
ob_sm_corner_0_25x0_25x4_proxy.location = (5.0, -8.0, 0.0)
ob_sm_corner_0_25x0_25x4_proxy.lineart.crease_threshold = 0.0
ob_sm_cimientos_8x0_75x1_proxy.parent = ob_9__objetos_linkeados
ob_sm_cimientos_8x0_75x1_proxy.location = (4.0, -6.0, 0.0)
ob_sm_cimientos_8x0_75x1_proxy.lineart.crease_threshold = 0.0
ob_sm_cimientos_4x0_75x1_proxy.parent = ob_9__objetos_linkeados
ob_sm_cimientos_4x0_75x1_proxy.location = (0.0, -5.0, 0.0)
ob_sm_cimientos_4x0_75x1_proxy.lineart.crease_threshold = 0.0
ob_sm_cimientos_2x0_75x1_proxy.parent = ob_9__objetos_linkeados
ob_sm_cimientos_2x0_75x1_proxy.location = (0.0, -4.0, 0.0)
ob_sm_cimientos_2x0_75x1_proxy.lineart.crease_threshold = 0.0

# ---- collection membership
col_collection_1.objects.link(ob_suelo_de_la_finca)
col_collection_1.objects.link(ob_91__iluminacion_y_camara)
col_collection_1.objects.link(ob_camera)
col_collection_1.objects.link(ob_lamp)
col_collection_1.objects.link(ob_2__exteriores)
col_collection_1.objects.link(ob_1__casa)
col_collection_1.objects.link(ob_primer_piso)
col_collection_1.objects.link(ob_entrada)
col_collection_1.objects.link(ob_sm_cimientos_2x0_75x1_proxy_004)
col_collection_1.objects.link(ob_sm_suelo_2x2x0_25_proxy_002)
col_collection_1.objects.link(ob_sm_pared_4x0_25x4_proxy_009)
col_collection_1.objects.link(ob_sm_cimientos_8x0_75x1_proxy_005)
col_collection_1.objects.link(ob_sm_suelo_8x8x0_25_proxy_012)
col_collection_1.objects.link(ob_sm_suelo_8x8x0_25_proxy_011)
col_collection_1.objects.link(ob_sm_suelo_8x8x0_25_proxy_010)
col_collection_1.objects.link(ob_sm_suelo_8x8x0_25_proxy_009)
col_collection_1.objects.link(ob_sm_suelo_8x8x0_25_proxy_008)
col_collection_1.objects.link(ob_sm_suelo_8x8x0_25_proxy_007)
col_collection_1.objects.link(ob_sm_suelo_8x8x0_25_proxy_006)
col_collection_1.objects.link(ob_sm_suelo_8x8x0_25_proxy_005)
col_collection_1.objects.link(ob_sm_suelo_8x8x0_25_proxy_004)
col_collection_1.objects.link(ob_sm_suelo_8x8x0_25_proxy_003)
col_collection_1.objects.link(ob_sm_paredventana_4x0_25x4_proxy_003)
col_collection_1.objects.link(ob_sm_paredventana_4x0_25x4_proxy_002)
col_collection_1.objects.link(ob_sm_cimientos_8x0_75x1_proxy_002)
col_collection_1.objects.link(ob_sm_pared_4x0_25x4_proxy_008)
col_collection_1.objects.link(ob_sm_pared_4x0_25x4_proxy_007)
col_collection_1.objects.link(ob_sm_cimientos_8x0_75x1_proxy_001)
col_collection_1.objects.link(ob_entrada_escalera_derecha_001)
col_collection_1.objects.link(ob_sm_pilares_2x0_25x4_001_proxy_002)
col_collection_1.objects.link(ob_sm_cimientos_2x0_75x1_proxy_003)
col_collection_1.objects.link(ob_sm_cimientos_2x0_75x1_proxy_002)
col_collection_1.objects.link(ob_sm_cimientos_4x0_75x1_proxy_002)
col_collection_1.objects.link(ob_sm_pared_4x0_25x4_proxy_006)
col_collection_1.objects.link(ob_sm_pilaresesquina_4x0_25x4_proxy_005)
col_collection_1.objects.link(ob_sm_suelo_2x2x0_25_001)
col_collection_1.objects.link(ob_sm_suelo_2x2x0_25_proxy_001)
col_collection_1.objects.link(ob_sm_pared_4x0_25x4_proxy_005)
col_collection_1.objects.link(ob_sm_cimientos_8x0_75x1_proxy_006)
col_collection_1.objects.link(ob_sm_pared_4x0_25x4_proxy_004)
col_collection_1.objects.link(ob_sm_pared_4x0_25x4_proxy_003)
col_collection_1.objects.link(ob_sm_pared_4x0_25x4_proxy_002)
col_collection_1.objects.link(ob_sm_suelo_4x4x0_25_proxy_005)
col_collection_1.objects.link(ob_sm_suelo_4x4x0_25_proxy_004)
col_collection_1.objects.link(ob_sm_cimientos_5_lados_2x2x1_blend_proxy_001)
col_collection_1.objects.link(ob_sm_pilaresesquina_4x0_25x4_proxy_004)
col_collection_1.objects.link(ob_sm_cimientos_8x0_75x1_proxy_004)
col_collection_1.objects.link(ob_sm_suelo_4x4x0_25_proxy_003)
col_collection_1.objects.link(ob_entrada_escalera_puerta)
col_collection_1.objects.link(ob_sm_pared_2x0_25x4_proxy_002)
col_collection_1.objects.link(ob_sm_cimientos_8x0_75x1_proxy_003)
col_collection_1.objects.link(ob_sm_pilaresesquina_4x0_25x4_proxy_003)
col_collection_1.objects.link(ob_sm_suelo_4x4x0_25_proxy_002)
col_collection_1.objects.link(ob_sm_pilaresesquina_4x0_25x4_proxy_002)
col_collection_1.objects.link(ob_sm_suelo_2x2x0_25_proxy_008)
col_collection_1.objects.link(ob_sm_suelo_2x2x0_25_proxy_007)
col_collection_1.objects.link(ob_sm_suelo_2x2x0_25_proxy_006)
col_collection_1.objects.link(ob_sm_suelo_2x2x0_25_proxy_005)
col_collection_1.objects.link(ob_entrada_escalera_izquierda)
col_collection_1.objects.link(ob_sm_suelo_8x8x0_25_proxy_002)
col_collection_1.objects.link(ob_sm_cimientos_2x0_75x1_proxy_001)
col_collection_1.objects.link(ob_sm_cimientos_4x0_75x1_proxy_001)
col_collection_1.objects.link(ob_sm_corner_0_25x0_25x4_proxy_001)
col_collection_1.objects.link(ob_sm_escalerasesquina_1x1x0_25_proxy_001)
col_collection_1.objects.link(ob_sm_pared_2x0_25x4_proxy_001)
col_collection_1.objects.link(ob_sm_pared_4x0_25x4_proxy_001)
col_collection_1.objects.link(ob_sm_pilares_2x0_25x4_001_proxy_001)
col_collection_1.objects.link(ob_sm_pilaresesquina_4x0_25x4_proxy_001)
col_collection_1.objects.link(ob_sm_suelo_4x4x0_25_proxy_001)
col_collection_1.objects.link(ob_sm_suelo_8x8x0_25_proxy_001)
col_collection_1.objects.link(ob_sm_paredventana_2x0_25x4_proxy_001)
col_collection_1.objects.link(ob_sm_paredventana_4x0_25x4_proxy_001)
col_collection_5.objects.link(ob_9__objetos_linkeados)
col_collection_5.objects.link(ob_sm_cimientos_5_lados_2x2x1_blend_proxy)
col_collection_5.objects.link(ob_sm_paredventana_4x0_25x4_proxy)
col_collection_5.objects.link(ob_sm_paredventana_2x0_25x4_proxy)
col_collection_5.objects.link(ob_sm_suelo_8x8x0_25_proxy)
col_collection_5.objects.link(ob_sm_suelo_4x4x0_25_proxy)
col_collection_5.objects.link(ob_sm_suelo_2x2x0_25_proxy)
col_collection_5.objects.link(ob_sm_pilaresesquina_4x0_25x4_proxy)
col_collection_5.objects.link(ob_sm_pilares_2x0_25x4_001_proxy)
col_collection_5.objects.link(ob_sm_pared_4x0_25x4_proxy)
col_collection_5.objects.link(ob_sm_pared_2x0_25x4_proxy)
col_collection_5.objects.link(ob_sm_escalerasesquina_1x1x0_25_proxy)
col_collection_5.objects.link(ob_sm_escaleras_2x0_25x0_25_proxy)
col_collection_5.objects.link(ob_sm_corner_0_25x0_25x4_proxy)
col_collection_5.objects.link(ob_sm_cimientos_8x0_75x1_proxy)
col_collection_5.objects.link(ob_sm_cimientos_4x0_75x1_proxy)
col_collection_5.objects.link(ob_sm_cimientos_2x0_75x1_proxy)

# ---- scene / render settings (as saved in the file)
scene.camera = ob_camera
scene.frame_start = 1; scene.frame_end = 250; scene.frame_set(2)
scene.render.engine = 'CYCLES'
scene.render.resolution_percentage = 50
scene.render.dither_intensity = 0.0
scene.render.use_persistent_data = True
scene.cycles.shading_system = True
scene.cycles.use_denoising = False
scene.cycles.samples = 128
scene.cycles.sampling_pattern = 'TABULATED_SOBOL'
scene.cycles.light_sampling_threshold = 0.0
scene.cycles.use_adaptive_sampling = False
scene.cycles.use_light_tree = False
scene.cycles.blur_glossy = 0.0
scene.cycles.sample_clamp_indirect = 0.0
scene.view_settings.view_transform = 'Standard'
bpy.context.view_layer.update()
